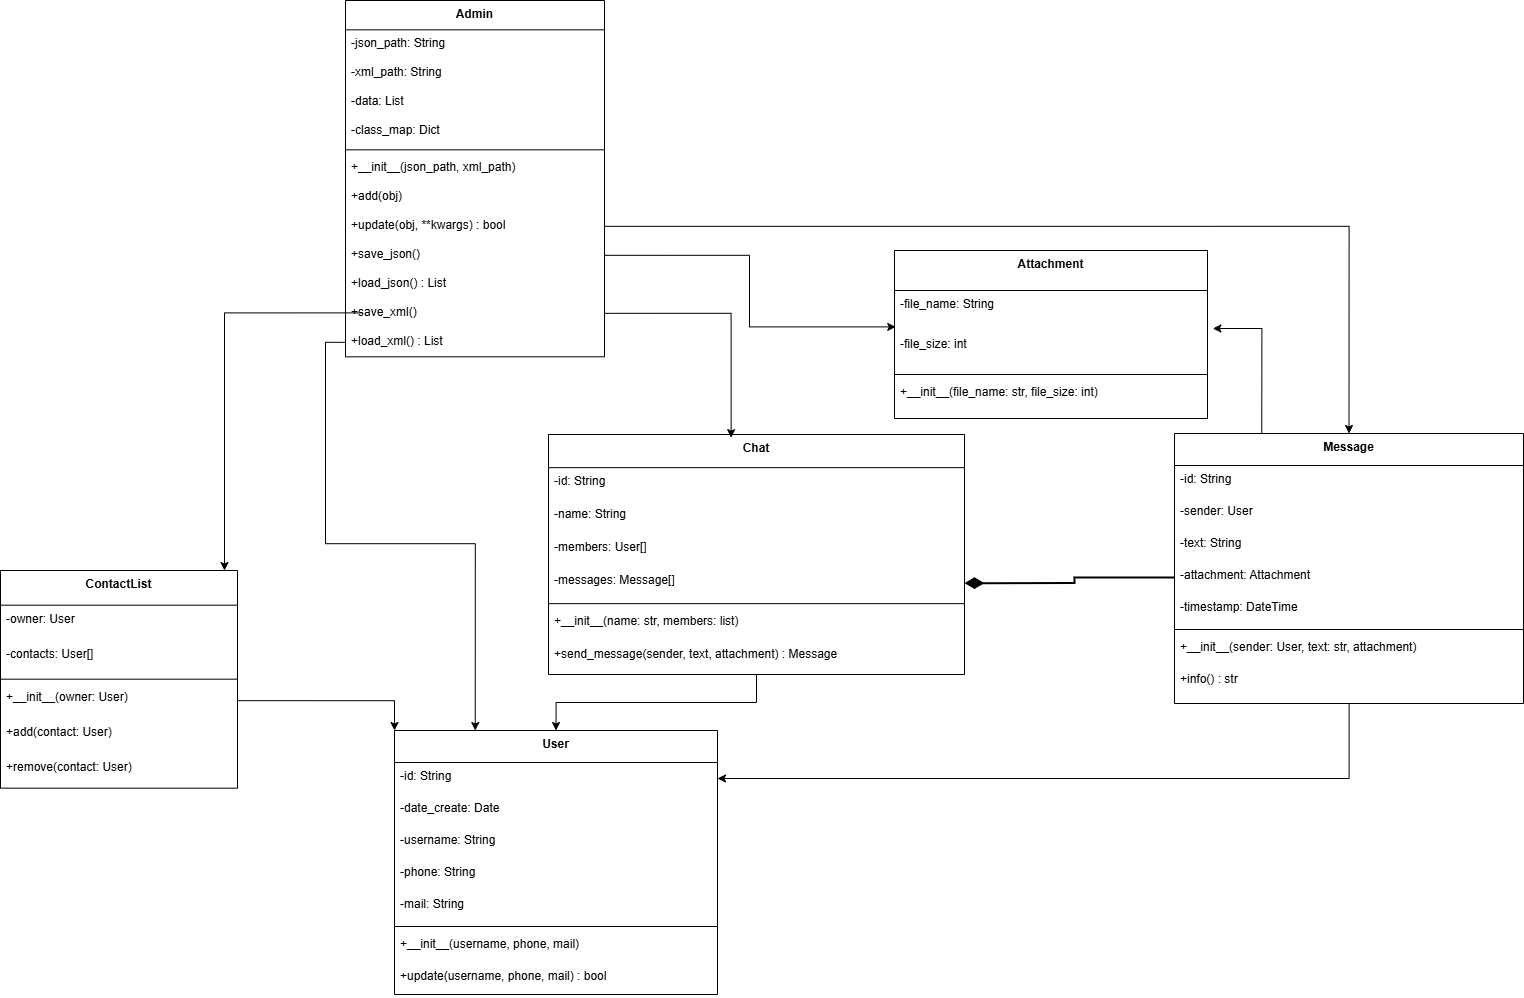

The diagram above was exported from draw.io. Its source (the exported page's mxGraphModel, read from the mxfile embedded in the PNG):
<mxGraphModel dx="2084" dy="1054" grid="1" gridSize="10" guides="1" tooltips="1" connect="1" arrows="1" fold="1" page="1" pageScale="1" pageWidth="827" pageHeight="1169" math="0" shadow="0">
  <root>
    <mxCell id="0" />
    <mxCell id="1" parent="0" />
    <mxCell id="xgHDkBKaH3O-26kDNBNE-1" parent="1" style="swimlane;fontStyle=1;align=center;verticalAlign=top;childLayout=stackLayout;horizontal=1;startSize=32;horizontalStack=0;resizeParent=1;resizeParentMax=0;resizeLast=0;collapsible=0;marginBottom=0;" value="User" vertex="1">
      <mxGeometry height="264" width="323" x="450" y="750" as="geometry" />
    </mxCell>
    <mxCell id="xgHDkBKaH3O-26kDNBNE-2" parent="xgHDkBKaH3O-26kDNBNE-1" style="text;strokeColor=none;fillColor=none;align=left;verticalAlign=top;spacingLeft=4;spacingRight=4;overflow=hidden;rotatable=0;points=[[0,0.5],[1,0.5]];portConstraint=eastwest;" value="-id: String" vertex="1">
      <mxGeometry height="32" width="323" y="32" as="geometry" />
    </mxCell>
    <mxCell id="xgHDkBKaH3O-26kDNBNE-3" parent="xgHDkBKaH3O-26kDNBNE-1" style="text;strokeColor=none;fillColor=none;align=left;verticalAlign=top;spacingLeft=4;spacingRight=4;overflow=hidden;rotatable=0;points=[[0,0.5],[1,0.5]];portConstraint=eastwest;" value="-date_create: Date" vertex="1">
      <mxGeometry height="32" width="323" y="64" as="geometry" />
    </mxCell>
    <mxCell id="xgHDkBKaH3O-26kDNBNE-4" parent="xgHDkBKaH3O-26kDNBNE-1" style="text;strokeColor=none;fillColor=none;align=left;verticalAlign=top;spacingLeft=4;spacingRight=4;overflow=hidden;rotatable=0;points=[[0,0.5],[1,0.5]];portConstraint=eastwest;" value="-username: String" vertex="1">
      <mxGeometry height="32" width="323" y="96" as="geometry" />
    </mxCell>
    <mxCell id="xgHDkBKaH3O-26kDNBNE-5" parent="xgHDkBKaH3O-26kDNBNE-1" style="text;strokeColor=none;fillColor=none;align=left;verticalAlign=top;spacingLeft=4;spacingRight=4;overflow=hidden;rotatable=0;points=[[0,0.5],[1,0.5]];portConstraint=eastwest;" value="-phone: String" vertex="1">
      <mxGeometry height="32" width="323" y="128" as="geometry" />
    </mxCell>
    <mxCell id="xgHDkBKaH3O-26kDNBNE-6" parent="xgHDkBKaH3O-26kDNBNE-1" style="text;strokeColor=none;fillColor=none;align=left;verticalAlign=top;spacingLeft=4;spacingRight=4;overflow=hidden;rotatable=0;points=[[0,0.5],[1,0.5]];portConstraint=eastwest;" value="-mail: String" vertex="1">
      <mxGeometry height="32" width="323" y="160" as="geometry" />
    </mxCell>
    <mxCell id="xgHDkBKaH3O-26kDNBNE-7" parent="xgHDkBKaH3O-26kDNBNE-1" style="line;strokeWidth=1;fillColor=none;align=left;verticalAlign=middle;spacingTop=-1;spacingLeft=3;spacingRight=3;rotatable=0;labelPosition=right;points=[];portConstraint=eastwest;strokeColor=inherit;" vertex="1">
      <mxGeometry height="8" width="323" y="192" as="geometry" />
    </mxCell>
    <mxCell id="xgHDkBKaH3O-26kDNBNE-8" parent="xgHDkBKaH3O-26kDNBNE-1" style="text;strokeColor=none;fillColor=none;align=left;verticalAlign=top;spacingLeft=4;spacingRight=4;overflow=hidden;rotatable=0;points=[[0,0.5],[1,0.5]];portConstraint=eastwest;" value="+__init__(username, phone, mail)" vertex="1">
      <mxGeometry height="32" width="323" y="200" as="geometry" />
    </mxCell>
    <mxCell id="xgHDkBKaH3O-26kDNBNE-9" parent="xgHDkBKaH3O-26kDNBNE-1" style="text;strokeColor=none;fillColor=none;align=left;verticalAlign=top;spacingLeft=4;spacingRight=4;overflow=hidden;rotatable=0;points=[[0,0.5],[1,0.5]];portConstraint=eastwest;" value="+update(username, phone, mail) : bool" vertex="1">
      <mxGeometry height="32" width="323" y="232" as="geometry" />
    </mxCell>
    <mxCell id="xgHDkBKaH3O-26kDNBNE-10" parent="1" style="swimlane;fontStyle=1;align=center;verticalAlign=top;childLayout=stackLayout;horizontal=1;startSize=34.666666666666664;horizontalStack=0;resizeParent=1;resizeParentMax=0;resizeLast=0;collapsible=0;marginBottom=0;" value="ContactList" vertex="1">
      <mxGeometry height="217.66666666666666" width="237" x="56" y="590" as="geometry" />
    </mxCell>
    <mxCell id="xgHDkBKaH3O-26kDNBNE-11" parent="xgHDkBKaH3O-26kDNBNE-10" style="text;strokeColor=none;fillColor=none;align=left;verticalAlign=top;spacingLeft=4;spacingRight=4;overflow=hidden;rotatable=0;points=[[0,0.5],[1,0.5]];portConstraint=eastwest;" value="-owner: User" vertex="1">
      <mxGeometry height="35" width="237" y="34.666666666666664" as="geometry" />
    </mxCell>
    <mxCell id="xgHDkBKaH3O-26kDNBNE-12" parent="xgHDkBKaH3O-26kDNBNE-10" style="text;strokeColor=none;fillColor=none;align=left;verticalAlign=top;spacingLeft=4;spacingRight=4;overflow=hidden;rotatable=0;points=[[0,0.5],[1,0.5]];portConstraint=eastwest;" value="-contacts: User[]" vertex="1">
      <mxGeometry height="35" width="237" y="69.66666666666666" as="geometry" />
    </mxCell>
    <mxCell id="xgHDkBKaH3O-26kDNBNE-13" parent="xgHDkBKaH3O-26kDNBNE-10" style="line;strokeWidth=1;fillColor=none;align=left;verticalAlign=middle;spacingTop=-1;spacingLeft=3;spacingRight=3;rotatable=0;labelPosition=right;points=[];portConstraint=eastwest;strokeColor=inherit;" vertex="1">
      <mxGeometry height="8" width="237" y="104.66666666666666" as="geometry" />
    </mxCell>
    <mxCell id="xgHDkBKaH3O-26kDNBNE-14" parent="xgHDkBKaH3O-26kDNBNE-10" style="text;strokeColor=none;fillColor=none;align=left;verticalAlign=top;spacingLeft=4;spacingRight=4;overflow=hidden;rotatable=0;points=[[0,0.5],[1,0.5]];portConstraint=eastwest;" value="+__init__(owner: User)" vertex="1">
      <mxGeometry height="35" width="237" y="112.66666666666666" as="geometry" />
    </mxCell>
    <mxCell id="xgHDkBKaH3O-26kDNBNE-15" parent="xgHDkBKaH3O-26kDNBNE-10" style="text;strokeColor=none;fillColor=none;align=left;verticalAlign=top;spacingLeft=4;spacingRight=4;overflow=hidden;rotatable=0;points=[[0,0.5],[1,0.5]];portConstraint=eastwest;" value="+add(contact: User)" vertex="1">
      <mxGeometry height="35" width="237" y="147.66666666666666" as="geometry" />
    </mxCell>
    <mxCell id="xgHDkBKaH3O-26kDNBNE-16" parent="xgHDkBKaH3O-26kDNBNE-10" style="text;strokeColor=none;fillColor=none;align=left;verticalAlign=top;spacingLeft=4;spacingRight=4;overflow=hidden;rotatable=0;points=[[0,0.5],[1,0.5]];portConstraint=eastwest;" value="+remove(contact: User)" vertex="1">
      <mxGeometry height="35" width="237" y="182.66666666666666" as="geometry" />
    </mxCell>
    <mxCell id="xgHDkBKaH3O-26kDNBNE-91" edge="1" parent="1" source="xgHDkBKaH3O-26kDNBNE-17" style="edgeStyle=orthogonalEdgeStyle;rounded=0;orthogonalLoop=1;jettySize=auto;html=1;entryX=0.5;entryY=0;entryDx=0;entryDy=0;" target="xgHDkBKaH3O-26kDNBNE-1">
      <mxGeometry relative="1" as="geometry" />
    </mxCell>
    <mxCell id="xgHDkBKaH3O-26kDNBNE-17" parent="1" style="swimlane;fontStyle=1;align=center;verticalAlign=top;childLayout=stackLayout;horizontal=1;startSize=33.142857142857146;horizontalStack=0;resizeParent=1;resizeParentMax=0;resizeLast=0;collapsible=0;marginBottom=0;" value="Chat" vertex="1">
      <mxGeometry height="240.00285714285712" width="416" x="604" y="454" as="geometry" />
    </mxCell>
    <mxCell id="xgHDkBKaH3O-26kDNBNE-18" parent="xgHDkBKaH3O-26kDNBNE-17" style="text;strokeColor=none;fillColor=none;align=left;verticalAlign=top;spacingLeft=4;spacingRight=4;overflow=hidden;rotatable=0;points=[[0,0.5],[1,0.5]];portConstraint=eastwest;" value="-id: String" vertex="1">
      <mxGeometry height="33" width="416" y="33.142857142857146" as="geometry" />
    </mxCell>
    <mxCell id="xgHDkBKaH3O-26kDNBNE-19" parent="xgHDkBKaH3O-26kDNBNE-17" style="text;strokeColor=none;fillColor=none;align=left;verticalAlign=top;spacingLeft=4;spacingRight=4;overflow=hidden;rotatable=0;points=[[0,0.5],[1,0.5]];portConstraint=eastwest;" value="-name: String" vertex="1">
      <mxGeometry height="33" width="416" y="66.14285714285714" as="geometry" />
    </mxCell>
    <mxCell id="xgHDkBKaH3O-26kDNBNE-20" parent="xgHDkBKaH3O-26kDNBNE-17" style="text;strokeColor=none;fillColor=none;align=left;verticalAlign=top;spacingLeft=4;spacingRight=4;overflow=hidden;rotatable=0;points=[[0,0.5],[1,0.5]];portConstraint=eastwest;" value="-members: User[]" vertex="1">
      <mxGeometry height="33" width="416" y="99.14285714285714" as="geometry" />
    </mxCell>
    <mxCell id="xgHDkBKaH3O-26kDNBNE-21" parent="xgHDkBKaH3O-26kDNBNE-17" style="text;strokeColor=none;fillColor=none;align=left;verticalAlign=top;spacingLeft=4;spacingRight=4;overflow=hidden;rotatable=0;points=[[0,0.5],[1,0.5]];portConstraint=eastwest;" value="-messages: Message[]" vertex="1">
      <mxGeometry height="33" width="416" y="132.14285714285714" as="geometry" />
    </mxCell>
    <mxCell id="xgHDkBKaH3O-26kDNBNE-22" parent="xgHDkBKaH3O-26kDNBNE-17" style="line;strokeWidth=1;fillColor=none;align=left;verticalAlign=middle;spacingTop=-1;spacingLeft=3;spacingRight=3;rotatable=0;labelPosition=right;points=[];portConstraint=eastwest;strokeColor=inherit;" vertex="1">
      <mxGeometry height="8" width="416" y="165.14285714285714" as="geometry" />
    </mxCell>
    <mxCell id="xgHDkBKaH3O-26kDNBNE-23" parent="xgHDkBKaH3O-26kDNBNE-17" style="text;strokeColor=none;fillColor=none;align=left;verticalAlign=top;spacingLeft=4;spacingRight=4;overflow=hidden;rotatable=0;points=[[0,0.5],[1,0.5]];portConstraint=eastwest;" value="+__init__(name: str, members: list)" vertex="1">
      <mxGeometry height="66.86" width="416" y="173.14285714285714" as="geometry" />
    </mxCell>
    <mxCell id="xgHDkBKaH3O-26kDNBNE-93" edge="1" parent="1" source="xgHDkBKaH3O-26kDNBNE-25" style="edgeStyle=orthogonalEdgeStyle;rounded=0;orthogonalLoop=1;jettySize=auto;html=1;entryX=1;entryY=0.5;entryDx=0;entryDy=0;" target="xgHDkBKaH3O-26kDNBNE-2">
      <mxGeometry relative="1" as="geometry" />
    </mxCell>
    <mxCell id="xgHDkBKaH3O-26kDNBNE-25" parent="1" style="swimlane;fontStyle=1;align=center;verticalAlign=top;childLayout=stackLayout;horizontal=1;startSize=32;horizontalStack=0;resizeParent=1;resizeParentMax=0;resizeLast=0;collapsible=0;marginBottom=0;" value="Message" vertex="1">
      <mxGeometry height="270" width="349" x="1230" y="453" as="geometry" />
    </mxCell>
    <mxCell id="xgHDkBKaH3O-26kDNBNE-26" parent="xgHDkBKaH3O-26kDNBNE-25" style="text;strokeColor=none;fillColor=none;align=left;verticalAlign=top;spacingLeft=4;spacingRight=4;overflow=hidden;rotatable=0;points=[[0,0.5],[1,0.5]];portConstraint=eastwest;" value="-id: String" vertex="1">
      <mxGeometry height="32" width="349" y="32" as="geometry" />
    </mxCell>
    <mxCell id="xgHDkBKaH3O-26kDNBNE-27" parent="xgHDkBKaH3O-26kDNBNE-25" style="text;strokeColor=none;fillColor=none;align=left;verticalAlign=top;spacingLeft=4;spacingRight=4;overflow=hidden;rotatable=0;points=[[0,0.5],[1,0.5]];portConstraint=eastwest;" value="-sender: User" vertex="1">
      <mxGeometry height="32" width="349" y="64" as="geometry" />
    </mxCell>
    <mxCell id="xgHDkBKaH3O-26kDNBNE-28" parent="xgHDkBKaH3O-26kDNBNE-25" style="text;strokeColor=none;fillColor=none;align=left;verticalAlign=top;spacingLeft=4;spacingRight=4;overflow=hidden;rotatable=0;points=[[0,0.5],[1,0.5]];portConstraint=eastwest;" value="-text: String" vertex="1">
      <mxGeometry height="32" width="349" y="96" as="geometry" />
    </mxCell>
    <mxCell id="xgHDkBKaH3O-26kDNBNE-29" parent="xgHDkBKaH3O-26kDNBNE-25" style="text;strokeColor=none;fillColor=none;align=left;verticalAlign=top;spacingLeft=4;spacingRight=4;overflow=hidden;rotatable=0;points=[[0,0.5],[1,0.5]];portConstraint=eastwest;" value="-attachment: Attachment" vertex="1">
      <mxGeometry height="32" width="349" y="128" as="geometry" />
    </mxCell>
    <mxCell id="xgHDkBKaH3O-26kDNBNE-30" parent="xgHDkBKaH3O-26kDNBNE-25" style="text;strokeColor=none;fillColor=none;align=left;verticalAlign=top;spacingLeft=4;spacingRight=4;overflow=hidden;rotatable=0;points=[[0,0.5],[1,0.5]];portConstraint=eastwest;" value="-timestamp: DateTime" vertex="1">
      <mxGeometry height="32" width="349" y="160" as="geometry" />
    </mxCell>
    <mxCell id="xgHDkBKaH3O-26kDNBNE-31" parent="xgHDkBKaH3O-26kDNBNE-25" style="line;strokeWidth=1;fillColor=none;align=left;verticalAlign=middle;spacingTop=-1;spacingLeft=3;spacingRight=3;rotatable=0;labelPosition=right;points=[];portConstraint=eastwest;strokeColor=inherit;" vertex="1">
      <mxGeometry height="8" width="349" y="192" as="geometry" />
    </mxCell>
    <mxCell id="xgHDkBKaH3O-26kDNBNE-32" parent="xgHDkBKaH3O-26kDNBNE-25" style="text;strokeColor=none;fillColor=none;align=left;verticalAlign=top;spacingLeft=4;spacingRight=4;overflow=hidden;rotatable=0;points=[[0,0.5],[1,0.5]];portConstraint=eastwest;" value="+__init__(sender: User, text: str, attachment)" vertex="1">
      <mxGeometry height="70" width="349" y="200" as="geometry" />
    </mxCell>
    <mxCell id="xgHDkBKaH3O-26kDNBNE-34" parent="1" style="swimlane;fontStyle=1;align=center;verticalAlign=top;childLayout=stackLayout;horizontal=1;startSize=40;horizontalStack=0;resizeParent=1;resizeParentMax=0;resizeLast=0;collapsible=0;marginBottom=0;" value="Attachment" vertex="1">
      <mxGeometry height="168" width="313" x="950" y="269.99999999999994" as="geometry" />
    </mxCell>
    <mxCell id="xgHDkBKaH3O-26kDNBNE-35" parent="xgHDkBKaH3O-26kDNBNE-34" style="text;strokeColor=none;fillColor=none;align=left;verticalAlign=top;spacingLeft=4;spacingRight=4;overflow=hidden;rotatable=0;points=[[0,0.5],[1,0.5]];portConstraint=eastwest;" value="-file_name: String" vertex="1">
      <mxGeometry height="40" width="313" y="40" as="geometry" />
    </mxCell>
    <mxCell id="xgHDkBKaH3O-26kDNBNE-36" parent="xgHDkBKaH3O-26kDNBNE-34" style="text;strokeColor=none;fillColor=none;align=left;verticalAlign=top;spacingLeft=4;spacingRight=4;overflow=hidden;rotatable=0;points=[[0,0.5],[1,0.5]];portConstraint=eastwest;" value="-file_size: int" vertex="1">
      <mxGeometry height="40" width="313" y="80" as="geometry" />
    </mxCell>
    <mxCell id="xgHDkBKaH3O-26kDNBNE-37" parent="xgHDkBKaH3O-26kDNBNE-34" style="line;strokeWidth=1;fillColor=none;align=left;verticalAlign=middle;spacingTop=-1;spacingLeft=3;spacingRight=3;rotatable=0;labelPosition=right;points=[];portConstraint=eastwest;strokeColor=inherit;" vertex="1">
      <mxGeometry height="8" width="313" y="120" as="geometry" />
    </mxCell>
    <mxCell id="xgHDkBKaH3O-26kDNBNE-38" parent="xgHDkBKaH3O-26kDNBNE-34" style="text;strokeColor=none;fillColor=none;align=left;verticalAlign=top;spacingLeft=4;spacingRight=4;overflow=hidden;rotatable=0;points=[[0,0.5],[1,0.5]];portConstraint=eastwest;" value="+__init__(file_name: str, file_size: int)" vertex="1">
      <mxGeometry height="40" width="313" y="128" as="geometry" />
    </mxCell>
    <mxCell id="xgHDkBKaH3O-26kDNBNE-39" parent="1" style="swimlane;fontStyle=1;align=center;verticalAlign=top;childLayout=stackLayout;horizontal=1;startSize=29.333333333333332;horizontalStack=0;resizeParent=1;resizeParentMax=0;resizeLast=0;collapsible=0;marginBottom=0;" value="Admin" vertex="1">
      <mxGeometry height="356.3333333333333" width="259" x="401" y="20" as="geometry" />
    </mxCell>
    <mxCell id="xgHDkBKaH3O-26kDNBNE-40" parent="xgHDkBKaH3O-26kDNBNE-39" style="text;strokeColor=none;fillColor=none;align=left;verticalAlign=top;spacingLeft=4;spacingRight=4;overflow=hidden;rotatable=0;points=[[0,0.5],[1,0.5]];portConstraint=eastwest;" value="-json_path: String" vertex="1">
      <mxGeometry height="29" width="259" y="29.333333333333332" as="geometry" />
    </mxCell>
    <mxCell id="xgHDkBKaH3O-26kDNBNE-41" parent="xgHDkBKaH3O-26kDNBNE-39" style="text;strokeColor=none;fillColor=none;align=left;verticalAlign=top;spacingLeft=4;spacingRight=4;overflow=hidden;rotatable=0;points=[[0,0.5],[1,0.5]];portConstraint=eastwest;" value="-xml_path: String" vertex="1">
      <mxGeometry height="29" width="259" y="58.33333333333333" as="geometry" />
    </mxCell>
    <mxCell id="xgHDkBKaH3O-26kDNBNE-42" parent="xgHDkBKaH3O-26kDNBNE-39" style="text;strokeColor=none;fillColor=none;align=left;verticalAlign=top;spacingLeft=4;spacingRight=4;overflow=hidden;rotatable=0;points=[[0,0.5],[1,0.5]];portConstraint=eastwest;" value="-data: List" vertex="1">
      <mxGeometry height="29" width="259" y="87.33333333333333" as="geometry" />
    </mxCell>
    <mxCell id="xgHDkBKaH3O-26kDNBNE-43" parent="xgHDkBKaH3O-26kDNBNE-39" style="text;strokeColor=none;fillColor=none;align=left;verticalAlign=top;spacingLeft=4;spacingRight=4;overflow=hidden;rotatable=0;points=[[0,0.5],[1,0.5]];portConstraint=eastwest;" value="-class_map: Dict" vertex="1">
      <mxGeometry height="29" width="259" y="116.33333333333333" as="geometry" />
    </mxCell>
    <mxCell id="xgHDkBKaH3O-26kDNBNE-44" parent="xgHDkBKaH3O-26kDNBNE-39" style="line;strokeWidth=1;fillColor=none;align=left;verticalAlign=middle;spacingTop=-1;spacingLeft=3;spacingRight=3;rotatable=0;labelPosition=right;points=[];portConstraint=eastwest;strokeColor=inherit;" vertex="1">
      <mxGeometry height="8" width="259" y="145.33333333333331" as="geometry" />
    </mxCell>
    <mxCell id="xgHDkBKaH3O-26kDNBNE-45" parent="xgHDkBKaH3O-26kDNBNE-39" style="text;strokeColor=none;fillColor=none;align=left;verticalAlign=top;spacingLeft=4;spacingRight=4;overflow=hidden;rotatable=0;points=[[0,0.5],[1,0.5]];portConstraint=eastwest;" value="+__init__(json_path, xml_path)" vertex="1">
      <mxGeometry height="29" width="259" y="153.33333333333331" as="geometry" />
    </mxCell>
    <mxCell id="xgHDkBKaH3O-26kDNBNE-46" parent="xgHDkBKaH3O-26kDNBNE-39" style="text;strokeColor=none;fillColor=none;align=left;verticalAlign=top;spacingLeft=4;spacingRight=4;overflow=hidden;rotatable=0;points=[[0,0.5],[1,0.5]];portConstraint=eastwest;" value="+add(obj)" vertex="1">
      <mxGeometry height="29" width="259" y="182.33333333333331" as="geometry" />
    </mxCell>
    <mxCell id="xgHDkBKaH3O-26kDNBNE-47" parent="xgHDkBKaH3O-26kDNBNE-39" style="text;strokeColor=none;fillColor=none;align=left;verticalAlign=top;spacingLeft=4;spacingRight=4;overflow=hidden;rotatable=0;points=[[0,0.5],[1,0.5]];portConstraint=eastwest;" value="+update(obj, **kwargs) : bool" vertex="1">
      <mxGeometry height="29" width="259" y="211.33333333333331" as="geometry" />
    </mxCell>
    <mxCell id="xgHDkBKaH3O-26kDNBNE-48" parent="xgHDkBKaH3O-26kDNBNE-39" style="text;strokeColor=none;fillColor=none;align=left;verticalAlign=top;spacingLeft=4;spacingRight=4;overflow=hidden;rotatable=0;points=[[0,0.5],[1,0.5]];portConstraint=eastwest;" value="+save_json()" vertex="1">
      <mxGeometry height="29" width="259" y="240.33333333333331" as="geometry" />
    </mxCell>
    <mxCell id="xgHDkBKaH3O-26kDNBNE-49" parent="xgHDkBKaH3O-26kDNBNE-39" style="text;strokeColor=none;fillColor=none;align=left;verticalAlign=top;spacingLeft=4;spacingRight=4;overflow=hidden;rotatable=0;points=[[0,0.5],[1,0.5]];portConstraint=eastwest;" value="+load_json() : List" vertex="1">
      <mxGeometry height="29" width="259" y="269.3333333333333" as="geometry" />
    </mxCell>
    <mxCell id="xgHDkBKaH3O-26kDNBNE-50" parent="xgHDkBKaH3O-26kDNBNE-39" style="text;strokeColor=none;fillColor=none;align=left;verticalAlign=top;spacingLeft=4;spacingRight=4;overflow=hidden;rotatable=0;points=[[0,0.5],[1,0.5]];portConstraint=eastwest;" value="+save_xml()" vertex="1">
      <mxGeometry height="29" width="259" y="298.3333333333333" as="geometry" />
    </mxCell>
    <mxCell id="xgHDkBKaH3O-26kDNBNE-51" parent="xgHDkBKaH3O-26kDNBNE-39" style="text;strokeColor=none;fillColor=none;align=left;verticalAlign=top;spacingLeft=4;spacingRight=4;overflow=hidden;rotatable=0;points=[[0,0.5],[1,0.5]];portConstraint=eastwest;" value="+load_xml() : List" vertex="1">
      <mxGeometry height="29" width="259" y="327.3333333333333" as="geometry" />
    </mxCell>
    <mxCell id="xgHDkBKaH3O-26kDNBNE-75" edge="1" parent="1" style="edgeStyle=orthogonalEdgeStyle;rounded=0;orthogonalLoop=1;jettySize=auto;html=1;exitX=0;exitY=0.5;exitDx=0;exitDy=0;entryX=0.872;entryY=0.002;entryDx=0;entryDy=0;entryPerimeter=0;">
      <mxGeometry relative="1" as="geometry">
        <mxPoint x="418.34" y="332.39333333333326" as="sourcePoint" />
        <mxPoint x="280.00399999999973" y="589.9953333333333" as="targetPoint" />
      </mxGeometry>
    </mxCell>
    <mxCell id="xgHDkBKaH3O-26kDNBNE-76" edge="1" parent="1" source="xgHDkBKaH3O-26kDNBNE-50" style="edgeStyle=orthogonalEdgeStyle;rounded=0;orthogonalLoop=1;jettySize=auto;html=1;exitX=1;exitY=0.5;exitDx=0;exitDy=0;entryX=0.439;entryY=0.013;entryDx=0;entryDy=0;entryPerimeter=0;" target="xgHDkBKaH3O-26kDNBNE-17">
      <mxGeometry relative="1" as="geometry" />
    </mxCell>
    <mxCell id="xgHDkBKaH3O-26kDNBNE-77" edge="1" parent="1" source="xgHDkBKaH3O-26kDNBNE-47" style="edgeStyle=orthogonalEdgeStyle;rounded=0;orthogonalLoop=1;jettySize=auto;html=1;exitX=1;exitY=0.5;exitDx=0;exitDy=0;entryX=0.5;entryY=0;entryDx=0;entryDy=0;" target="xgHDkBKaH3O-26kDNBNE-25">
      <mxGeometry relative="1" as="geometry" />
    </mxCell>
    <mxCell id="xgHDkBKaH3O-26kDNBNE-81" edge="1" parent="1" source="xgHDkBKaH3O-26kDNBNE-29" style="edgeStyle=orthogonalEdgeStyle;rounded=0;orthogonalLoop=1;jettySize=auto;html=1;exitX=0;exitY=0.5;exitDx=0;exitDy=0;entryX=1;entryY=0.5;entryDx=0;entryDy=0;endArrow=diamondThin;endFill=1;strokeWidth=2;startSize=14;startArrow=none;startFill=0;endSize=14;" target="xgHDkBKaH3O-26kDNBNE-21">
      <mxGeometry relative="1" as="geometry" />
    </mxCell>
    <mxCell id="xgHDkBKaH3O-26kDNBNE-33" parent="1" style="text;strokeColor=none;fillColor=none;align=left;verticalAlign=top;spacingLeft=4;spacingRight=4;overflow=hidden;rotatable=0;points=[[0,0.5],[1,0.5]];portConstraint=eastwest;" value="+info() : str" vertex="1">
      <mxGeometry height="32" width="349" x="1230" y="685" as="geometry" />
    </mxCell>
    <mxCell id="xgHDkBKaH3O-26kDNBNE-87" edge="1" parent="1" source="xgHDkBKaH3O-26kDNBNE-48" style="edgeStyle=orthogonalEdgeStyle;rounded=0;orthogonalLoop=1;jettySize=auto;html=1;exitX=1;exitY=0.5;exitDx=0;exitDy=0;entryX=0.004;entryY=-0.09;entryDx=0;entryDy=0;entryPerimeter=0;" target="xgHDkBKaH3O-26kDNBNE-36">
      <mxGeometry relative="1" as="geometry" />
    </mxCell>
    <mxCell id="xgHDkBKaH3O-26kDNBNE-88" edge="1" parent="1" source="xgHDkBKaH3O-26kDNBNE-25" style="edgeStyle=orthogonalEdgeStyle;rounded=0;orthogonalLoop=1;jettySize=auto;html=1;exitX=0.25;exitY=0;exitDx=0;exitDy=0;entryX=1.017;entryY=-0.05;entryDx=0;entryDy=0;entryPerimeter=0;" target="xgHDkBKaH3O-26kDNBNE-36">
      <mxGeometry relative="1" as="geometry" />
    </mxCell>
    <mxCell id="xgHDkBKaH3O-26kDNBNE-89" edge="1" parent="1" source="xgHDkBKaH3O-26kDNBNE-51" style="edgeStyle=orthogonalEdgeStyle;rounded=0;orthogonalLoop=1;jettySize=auto;html=1;exitX=0;exitY=0.5;exitDx=0;exitDy=0;entryX=0.25;entryY=0;entryDx=0;entryDy=0;" target="xgHDkBKaH3O-26kDNBNE-1">
      <mxGeometry relative="1" as="geometry" />
    </mxCell>
    <mxCell id="xgHDkBKaH3O-26kDNBNE-90" edge="1" parent="1" source="xgHDkBKaH3O-26kDNBNE-14" style="edgeStyle=orthogonalEdgeStyle;rounded=0;orthogonalLoop=1;jettySize=auto;html=1;exitX=1;exitY=0.5;exitDx=0;exitDy=0;entryX=0;entryY=0;entryDx=0;entryDy=0;" target="xgHDkBKaH3O-26kDNBNE-1">
      <mxGeometry relative="1" as="geometry" />
    </mxCell>
    <mxCell id="xgHDkBKaH3O-26kDNBNE-24" parent="1" style="text;strokeColor=none;fillColor=none;align=left;verticalAlign=top;spacingLeft=4;spacingRight=4;overflow=hidden;rotatable=0;points=[[0,0.5],[1,0.5]];portConstraint=eastwest;" value="+send_message(sender, text, attachment) : Message" vertex="1">
      <mxGeometry height="33" width="416" x="604" y="660.1428571428571" as="geometry" />
    </mxCell>
  </root>
</mxGraphModel>